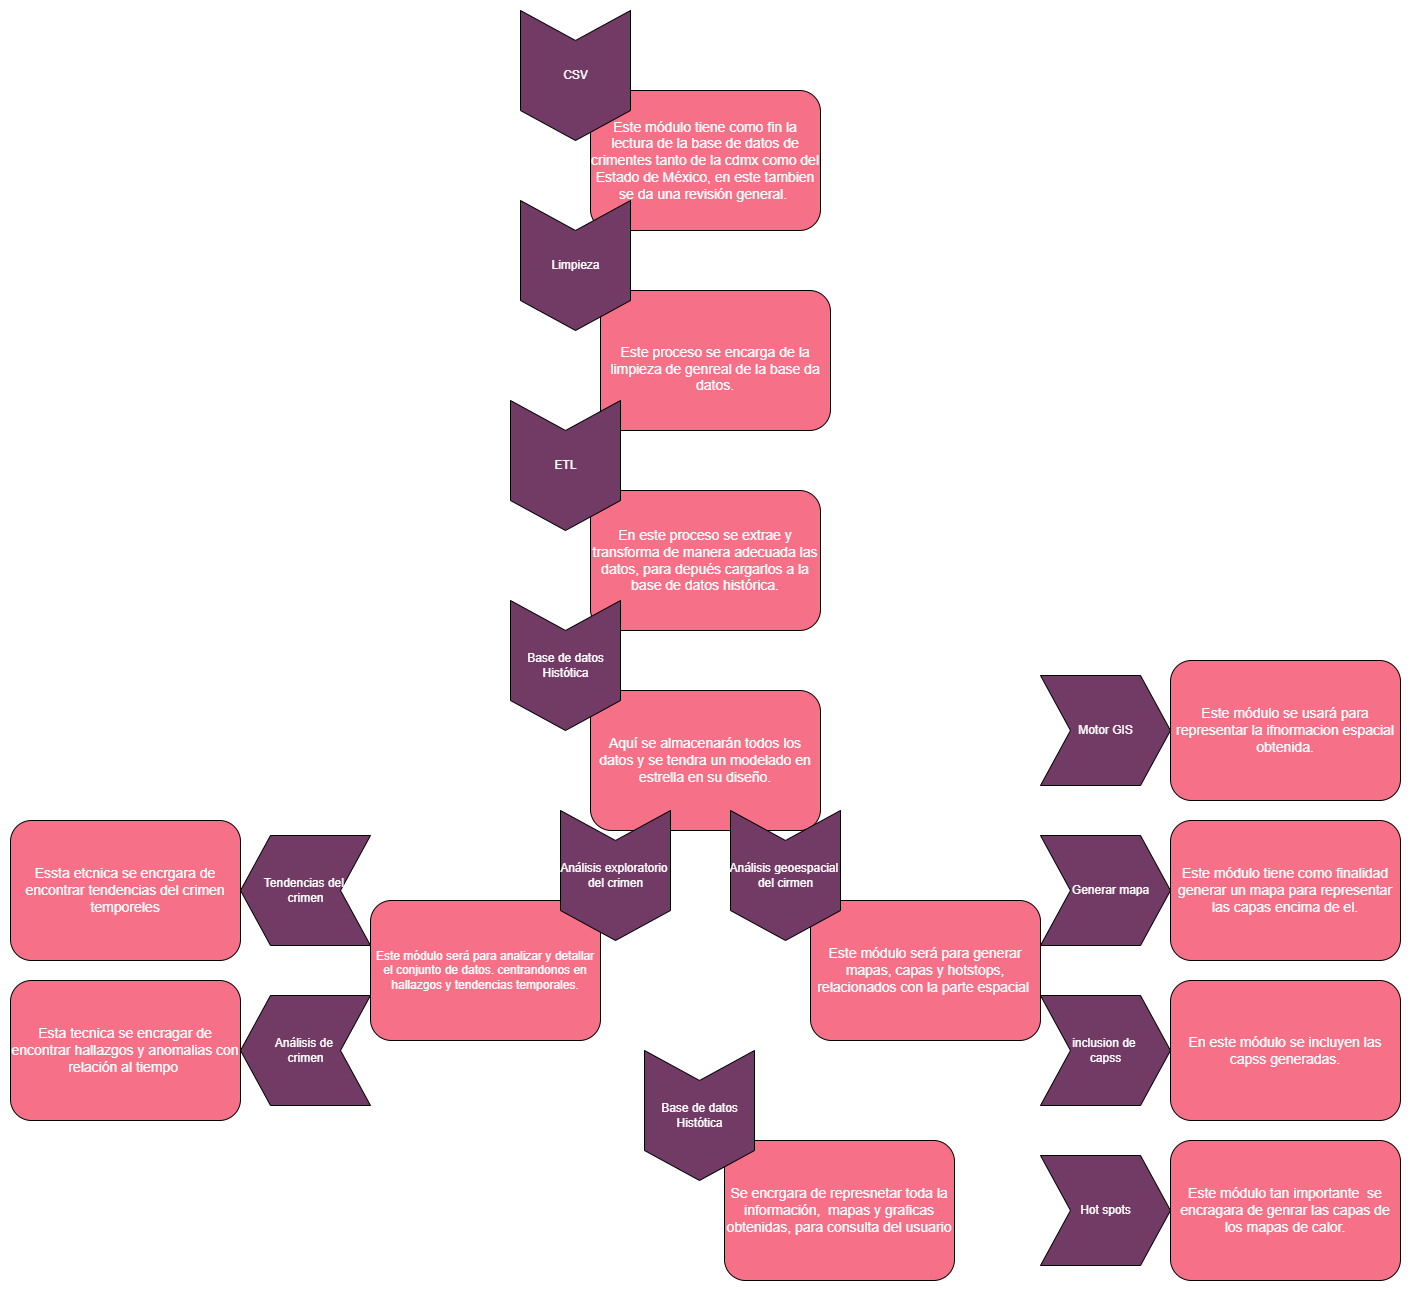

The diagram above was exported from draw.io. Its source (the exported page's mxGraphModel, read from the mxfile embedded in the PNG):
<mxGraphModel dx="2858" dy="1224" grid="1" gridSize="10" guides="1" tooltips="1" connect="1" arrows="1" fold="1" page="1" pageScale="1" pageWidth="827" pageHeight="1169" math="0" shadow="0">
  <root>
    <mxCell id="0" />
    <mxCell id="1" parent="0" />
    <mxCell id="ULO8tSjGNttS4-C9slgN-29" value="Essta etcnica se encrgara de encontrar tendencias del crimen temporeles" style="rounded=1;whiteSpace=wrap;html=1;labelBackgroundColor=none;fontColor=#FFFFFF;fillColor=#F67188;fontSize=14;" vertex="1" parent="1">
      <mxGeometry x="-210" y="840" width="230" height="140" as="geometry" />
    </mxCell>
    <mxCell id="ULO8tSjGNttS4-C9slgN-21" value="Este módulo tiene como finalidad generar un mapa para representar las capas encima de el." style="rounded=1;whiteSpace=wrap;html=1;labelBackgroundColor=none;fontColor=#FFFFFF;fillColor=#F67188;fontSize=14;" vertex="1" parent="1">
      <mxGeometry x="950" y="840" width="230" height="140" as="geometry" />
    </mxCell>
    <mxCell id="ULO8tSjGNttS4-C9slgN-11" value="&lt;div style=&quot;font-size: 14px;&quot;&gt;&lt;span style=&quot;background-color: initial; text-indent: -0.38in; font-size: 14px;&quot;&gt;Este módulo tiene como fin la lectura de la base de datos de crimentes tanto de la cdmx como del Estado de México, en este tambien se da una revisión general.&amp;nbsp;&lt;/span&gt;&lt;/div&gt;" style="rounded=1;whiteSpace=wrap;html=1;labelBackgroundColor=none;fontColor=#FFFFFF;fillColor=#F67188;align=center;fontSize=14;" vertex="1" parent="1">
      <mxGeometry x="370" y="110" width="230" height="140" as="geometry" />
    </mxCell>
    <mxCell id="ULO8tSjGNttS4-C9slgN-9" value="&lt;br style=&quot;font-size: 14px;&quot;&gt;&lt;span style=&quot;color: rgb(255, 255, 255); font-family: Helvetica; font-size: 14px; font-style: normal; font-variant-ligatures: normal; font-variant-caps: normal; font-weight: 400; letter-spacing: normal; orphans: 2; text-align: left; text-indent: -36.48px; text-transform: none; widows: 2; word-spacing: 0px; -webkit-text-stroke-width: 0px; text-decoration-thickness: initial; text-decoration-style: initial; text-decoration-color: initial;&quot;&gt;&#09;&lt;/span&gt;&lt;span style=&quot;color: rgb(255, 255, 255); font-family: Helvetica; font-size: 14px; font-style: normal; font-variant-ligatures: normal; font-variant-caps: normal; font-weight: 400; letter-spacing: normal; orphans: 2; text-align: left; text-indent: -36.48px; text-transform: none; widows: 2; word-spacing: 0px; -webkit-text-stroke-width: 0px; text-decoration-thickness: initial; text-decoration-style: initial; text-decoration-color: initial; float: none; display: inline !important;&quot;&gt;Este proceso se encarga de la limpieza de genreal de la base da datos.&lt;/span&gt;&lt;br style=&quot;font-size: 14px;&quot;&gt;" style="rounded=1;whiteSpace=wrap;html=1;labelBackgroundColor=none;fontColor=#FFFFFF;fillColor=#F67188;fontSize=14;" vertex="1" parent="1">
      <mxGeometry x="380" y="310" width="230" height="140" as="geometry" />
    </mxCell>
    <mxCell id="ULO8tSjGNttS4-C9slgN-5" value="CSV" style="html=1;shadow=0;dashed=0;align=center;verticalAlign=middle;shape=mxgraph.arrows2.arrow;dy=0;dx=30;notch=30;fontColor=#FFFFFF;fillColor=#723B66;rotation=90;horizontal=0;" vertex="1" parent="1">
      <mxGeometry x="290" y="40" width="130" height="110" as="geometry" />
    </mxCell>
    <mxCell id="ULO8tSjGNttS4-C9slgN-7" value="Limpieza" style="html=1;shadow=0;dashed=0;align=center;verticalAlign=middle;shape=mxgraph.arrows2.arrow;dy=0;dx=30;notch=30;fontColor=#FFFFFF;fillColor=#723B66;rotation=90;horizontal=0;" vertex="1" parent="1">
      <mxGeometry x="290" y="230" width="130" height="110" as="geometry" />
    </mxCell>
    <mxCell id="ULO8tSjGNttS4-C9slgN-12" value="En este proceso se extrae y transforma de manera adecuada las datos, para depués cargarlos a la base de datos histórica." style="rounded=1;whiteSpace=wrap;html=1;labelBackgroundColor=none;fontColor=#FFFFFF;fillColor=#F67188;fontSize=14;" vertex="1" parent="1">
      <mxGeometry x="370" y="510" width="230" height="140" as="geometry" />
    </mxCell>
    <mxCell id="ULO8tSjGNttS4-C9slgN-13" value="ETL" style="html=1;shadow=0;dashed=0;align=center;verticalAlign=middle;shape=mxgraph.arrows2.arrow;dy=0;dx=30;notch=30;fontColor=#FFFFFF;fillColor=#723B66;rotation=90;horizontal=0;" vertex="1" parent="1">
      <mxGeometry x="280" y="430" width="130" height="110" as="geometry" />
    </mxCell>
    <mxCell id="ULO8tSjGNttS4-C9slgN-14" value="Aquí se almacenarán todos los datos y se tendra un modelado en estrella en su diseño." style="rounded=1;whiteSpace=wrap;html=1;labelBackgroundColor=none;fontColor=#FFFFFF;fillColor=#F67188;fontSize=14;" vertex="1" parent="1">
      <mxGeometry x="370" y="710" width="230" height="140" as="geometry" />
    </mxCell>
    <mxCell id="ULO8tSjGNttS4-C9slgN-15" value="Base de datos&lt;br&gt;Histótica" style="html=1;shadow=0;dashed=0;align=center;verticalAlign=middle;shape=mxgraph.arrows2.arrow;dy=0;dx=30;notch=30;fontColor=#FFFFFF;fillColor=#723B66;rotation=90;horizontal=0;" vertex="1" parent="1">
      <mxGeometry x="280" y="630" width="130" height="110" as="geometry" />
    </mxCell>
    <mxCell id="ULO8tSjGNttS4-C9slgN-16" value="Este módulo será para analizar y detallar el conjunto de datos. centrandonos en hallazgos y tendencias temporales." style="rounded=1;whiteSpace=wrap;html=1;labelBackgroundColor=none;fontColor=#FFFFFF;fillColor=#F67188;" vertex="1" parent="1">
      <mxGeometry x="150" y="920" width="230" height="140" as="geometry" />
    </mxCell>
    <mxCell id="ULO8tSjGNttS4-C9slgN-17" value="Análisis exploratorio &lt;br&gt;del crimen" style="html=1;shadow=0;dashed=0;align=center;verticalAlign=middle;shape=mxgraph.arrows2.arrow;dy=0;dx=30;notch=30;fontColor=#FFFFFF;fillColor=#723B66;rotation=90;horizontal=0;" vertex="1" parent="1">
      <mxGeometry x="330" y="840" width="130" height="110" as="geometry" />
    </mxCell>
    <mxCell id="ULO8tSjGNttS4-C9slgN-18" value="Este módulo será para generar mapas, capas y hotstops, relacionados con la parte espacial&amp;nbsp;" style="rounded=1;whiteSpace=wrap;html=1;labelBackgroundColor=none;fontColor=#FFFFFF;fillColor=#F67188;fontSize=14;" vertex="1" parent="1">
      <mxGeometry x="590" y="920" width="230" height="140" as="geometry" />
    </mxCell>
    <mxCell id="ULO8tSjGNttS4-C9slgN-19" value="Análisis geoespacial &lt;br&gt;del cirmen" style="html=1;shadow=0;dashed=0;align=center;verticalAlign=middle;shape=mxgraph.arrows2.arrow;dy=0;dx=30;notch=30;fontColor=#FFFFFF;fillColor=#723B66;rotation=90;horizontal=0;" vertex="1" parent="1">
      <mxGeometry x="500" y="840" width="130" height="110" as="geometry" />
    </mxCell>
    <mxCell id="ULO8tSjGNttS4-C9slgN-20" value="b Generar mapa" style="html=1;shadow=0;dashed=0;align=center;verticalAlign=middle;shape=mxgraph.arrows2.arrow;dy=0;dx=30;notch=30;fontColor=#FFFFFF;fillColor=#723B66;rotation=0;horizontal=1;" vertex="1" parent="1">
      <mxGeometry x="820" y="855" width="130" height="110" as="geometry" />
    </mxCell>
    <mxCell id="ULO8tSjGNttS4-C9slgN-24" value="Tendencias del &lt;br&gt;crimen" style="html=1;shadow=0;dashed=0;align=center;verticalAlign=middle;shape=mxgraph.arrows2.arrow;dy=0;dx=30;notch=30;fontColor=#FFFFFF;fillColor=#723B66;rotation=0;horizontal=1;flipV=1;flipH=1;" vertex="1" parent="1">
      <mxGeometry x="20" y="855" width="130" height="110" as="geometry" />
    </mxCell>
    <mxCell id="ULO8tSjGNttS4-C9slgN-25" value="Este módulo se usará para representar la ifnormacion espacial obtenida." style="rounded=1;whiteSpace=wrap;html=1;labelBackgroundColor=none;fontColor=#FFFFFF;fillColor=#F67188;fontSize=14;" vertex="1" parent="1">
      <mxGeometry x="950" y="680" width="230" height="140" as="geometry" />
    </mxCell>
    <mxCell id="ULO8tSjGNttS4-C9slgN-26" value="Motor GIS" style="html=1;shadow=0;dashed=0;align=center;verticalAlign=middle;shape=mxgraph.arrows2.arrow;dy=0;dx=30;notch=30;fontColor=#FFFFFF;fillColor=#723B66;rotation=0;horizontal=1;" vertex="1" parent="1">
      <mxGeometry x="820" y="695" width="130" height="110" as="geometry" />
    </mxCell>
    <mxCell id="ULO8tSjGNttS4-C9slgN-27" value="En este módulo se incluyen las capss generadas." style="rounded=1;whiteSpace=wrap;html=1;labelBackgroundColor=none;fontColor=#FFFFFF;fillColor=#F67188;fontSize=14;" vertex="1" parent="1">
      <mxGeometry x="950" y="1000" width="230" height="140" as="geometry" />
    </mxCell>
    <mxCell id="ULO8tSjGNttS4-C9slgN-28" value="inclusion de &lt;br&gt;capss" style="html=1;shadow=0;dashed=0;align=center;verticalAlign=middle;shape=mxgraph.arrows2.arrow;dy=0;dx=30;notch=30;fontColor=#FFFFFF;fillColor=#723B66;rotation=0;horizontal=1;" vertex="1" parent="1">
      <mxGeometry x="820" y="1015" width="130" height="110" as="geometry" />
    </mxCell>
    <mxCell id="ULO8tSjGNttS4-C9slgN-30" value="Esta tecnica se encragar de encontrar hallazgos y anomalias con relación al tiempo&amp;nbsp;" style="rounded=1;whiteSpace=wrap;html=1;labelBackgroundColor=none;fontColor=#FFFFFF;fillColor=#F67188;fontSize=14;" vertex="1" parent="1">
      <mxGeometry x="-210" y="1000" width="230" height="140" as="geometry" />
    </mxCell>
    <mxCell id="ULO8tSjGNttS4-C9slgN-31" value="Análisis de &lt;br&gt;crimen" style="html=1;shadow=0;dashed=0;align=center;verticalAlign=middle;shape=mxgraph.arrows2.arrow;dy=0;dx=30;notch=30;fontColor=#FFFFFF;fillColor=#723B66;rotation=0;horizontal=1;flipV=1;flipH=1;" vertex="1" parent="1">
      <mxGeometry x="20" y="1015" width="130" height="110" as="geometry" />
    </mxCell>
    <mxCell id="ULO8tSjGNttS4-C9slgN-32" value="Se encrgara de represnetar toda la información,&amp;nbsp; mapas y graficas obtenidas, para consulta del usuario" style="rounded=1;whiteSpace=wrap;html=1;labelBackgroundColor=none;fontColor=#FFFFFF;fillColor=#F67188;fontSize=14;" vertex="1" parent="1">
      <mxGeometry x="504" y="1160" width="230" height="140" as="geometry" />
    </mxCell>
    <mxCell id="ULO8tSjGNttS4-C9slgN-33" value="Base de datos&lt;br&gt;Histótica" style="html=1;shadow=0;dashed=0;align=center;verticalAlign=middle;shape=mxgraph.arrows2.arrow;dy=0;dx=30;notch=30;fontColor=#FFFFFF;fillColor=#723B66;rotation=90;horizontal=0;" vertex="1" parent="1">
      <mxGeometry x="414" y="1080" width="130" height="110" as="geometry" />
    </mxCell>
    <mxCell id="ULO8tSjGNttS4-C9slgN-34" value="Este módulo tan importante&amp;nbsp; se encragara de genrar las capas de los mapas de calor." style="rounded=1;whiteSpace=wrap;html=1;labelBackgroundColor=none;fontColor=#FFFFFF;fillColor=#F67188;fontSize=14;" vertex="1" parent="1">
      <mxGeometry x="950" y="1160" width="230" height="140" as="geometry" />
    </mxCell>
    <mxCell id="ULO8tSjGNttS4-C9slgN-35" value="Hot spots" style="html=1;shadow=0;dashed=0;align=center;verticalAlign=middle;shape=mxgraph.arrows2.arrow;dy=0;dx=30;notch=30;fontColor=#FFFFFF;fillColor=#723B66;rotation=0;horizontal=1;" vertex="1" parent="1">
      <mxGeometry x="820" y="1175" width="130" height="110" as="geometry" />
    </mxCell>
  </root>
</mxGraphModel>